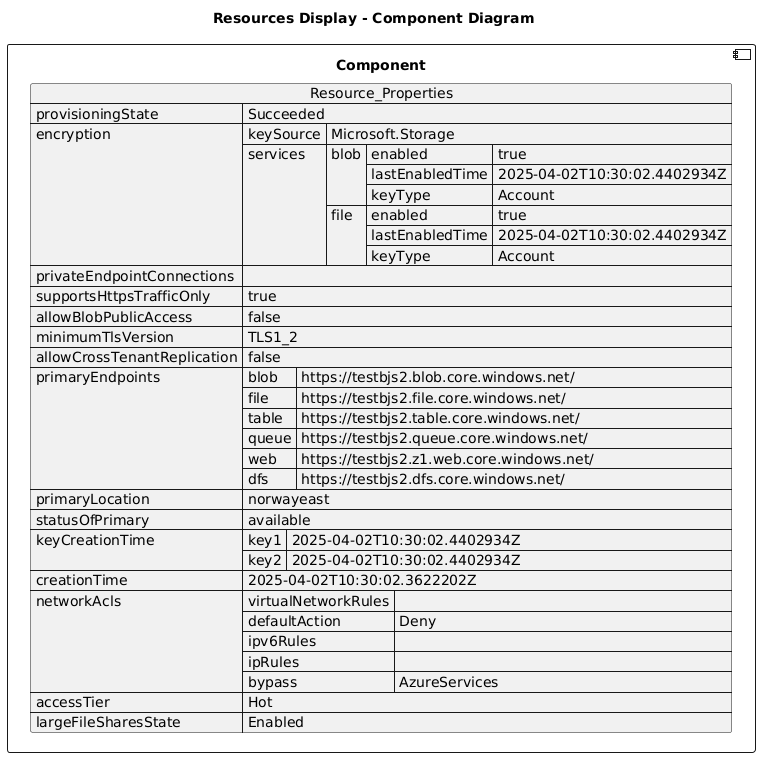

The diagram above was rendered by PlantUML. Its source (embedded in the PNG):
@startuml

title Resources Display - Component Diagram

component Component {

json  Resource_Properties {
  "provisioningState": "Succeeded",
  "encryption": {
    "keySource": "Microsoft.Storage",
    "services": {
      "blob": {
        "enabled": true,
        "lastEnabledTime": "2025-04-02T10:30:02.4402934Z",
        "keyType": "Account"
      },
      "file": {
        "enabled": true,
        "lastEnabledTime": "2025-04-02T10:30:02.4402934Z",
        "keyType": "Account"
      }
    }
  },
  "privateEndpointConnections": [],
  "supportsHttpsTrafficOnly": true,
  "allowBlobPublicAccess": false,
  "minimumTlsVersion": "TLS1_2",
  "allowCrossTenantReplication": false,
  "primaryEndpoints": {
    "blob": "https://testbjs2.blob.core.windows.net/",
    "file": "https://testbjs2.file.core.windows.net/",
    "table": "https://testbjs2.table.core.windows.net/",
    "queue": "https://testbjs2.queue.core.windows.net/",
    "web": "https://testbjs2.z1.web.core.windows.net/",
    "dfs": "https://testbjs2.dfs.core.windows.net/"
  },
  "primaryLocation": "norwayeast",
  "statusOfPrimary": "available",
  "keyCreationTime": {
    "key1": "2025-04-02T10:30:02.4402934Z",
    "key2": "2025-04-02T10:30:02.4402934Z"
  },
  "creationTime": "2025-04-02T10:30:02.3622202Z",
  "networkAcls": {
    "virtualNetworkRules": [],
    "defaultAction": "Deny",
    "ipv6Rules": [],
    "ipRules": [],
    "bypass": "AzureServices"
  },
  "accessTier": "Hot",
  "largeFileSharesState": "Enabled"
}
}
@enduml